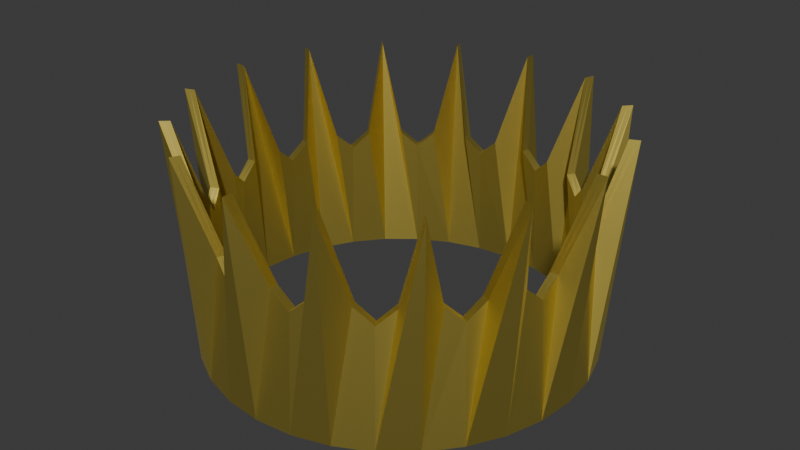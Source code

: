 # Source: crown.blend  (saved by Blender 4.4.32; exported with 4.5.12 LTS)
import bpy
from mathutils import Matrix  # noqa: F401  (used for matrix-valued properties, if any)

bpy.ops.wm.read_factory_settings(use_empty=True)
scene = bpy.context.scene
scene.name = 'Scene'

# ---- collections
col_collection = bpy.data.collections.new('Collection'); scene.collection.children.link(col_collection)

# ---- materials (node trees are filled in below, after node groups)
mat_material_001 = bpy.data.materials.new('Material.001')

# ---- material node trees
mat_material_001.use_nodes = True; mat_material_001.node_tree.nodes.clear()
_N = mat_material_001.node_tree.nodes; _L = mat_material_001.node_tree.links
n0 = _N.new('ShaderNodeBsdfPrincipled'); n0.name = 'Principled BSDF'; n0.location = (10, 300)
n0.inputs[0].default_value = (0.8002, 0.65, 0.1435, 1.0)
n0.inputs[1].default_value = 1.0
n1 = _N.new('ShaderNodeOutputMaterial'); n1.name = 'Material Output'; n1.location = (300, 300)
_L.new(n0.outputs[0], n1.inputs[0])
n1.is_active_output = True

# ---- world
world_world = bpy.data.worlds.new('World'); scene.world = world_world
world_world.use_nodes = True; world_world.node_tree.nodes.clear()
_N = world_world.node_tree.nodes; _L = world_world.node_tree.links
n0 = _N.new('ShaderNodeOutputWorld'); n0.name = 'World Output'; n0.location = (300, 300)
n1 = _N.new('ShaderNodeBackground'); n1.name = 'Background'; n1.location = (10, 300)
n1.inputs[0].default_value = (0.05088, 0.05088, 0.05088, 1.0)
_L.new(n1.outputs[0], n0.inputs[0])
n0.is_active_output = True
world_world.color = (0.05088, 0.05088, 0.05088)
world_world.sun_shadow_jitter_overblur = 0.0

# ---- meshes
me_cylinder_001 = bpy.data.meshes.new('Cylinder.001')
me_cylinder_001.from_pydata([(0.0, 1.0, -2.693), (-6.012e-10, 1.092, 3.502), (0.1951, 0.9808, -2.693), (0.1872, 0.9411, 0.5548), (0.3827, 0.9239, -2.693), (0.4178, 1.009, 3.502), (0.5556, 0.8315, -2.693), (0.5331, 0.7978, 0.5548), (0.7071, 0.7071, -2.693), (0.7721, 0.7721, 3.502), (0.8315, 0.5556, -2.693), (0.7978, 0.5331, 0.5548), (0.9239, 0.3827, -2.693), (1.009, 0.4178, 3.502), (0.9808, 0.1951, -2.693), (0.9411, 0.1872, 0.5548), (1.0, 0.0, -2.693), (1.092, -4.81e-10, 3.502), (0.9808, -0.1951, -2.693), (0.9411, -0.1872, 0.5548), (0.9239, -0.3827, -2.693), (1.009, -0.4178, 3.502), (0.8315, -0.5556, -2.693), (0.7978, -0.5331, 0.5548), (0.7071, -0.7071, -2.693), (0.7721, -0.7721, 3.502), (0.5556, -0.8315, -2.693), (0.5331, -0.7978, 0.5548), (0.3827, -0.9239, -2.693), (0.4178, -1.009, 3.502), (0.1951, -0.9808, -2.693), (0.1872, -0.9411, 0.5548), (0.0, -1.0, -2.693), (-6.012e-10, -1.092, 3.374), (-0.1951, -0.9808, -2.693), (-0.1872, -0.9411, 0.5548), (-0.3827, -0.9239, -2.693), (-0.4178, -1.009, 3.502), (-0.5556, -0.8315, -2.693), (-0.5331, -0.7978, 0.5548), (-0.7071, -0.7071, -2.693), (-0.7721, -0.7721, 3.502), (-0.8315, -0.5556, -2.693), (-0.7978, -0.5331, 0.5548), (-0.9239, -0.3827, -2.693), (-1.009, -0.4178, 3.502), (-0.9808, -0.1951, -2.693), (-0.9411, -0.1872, 0.5548), (-1.0, 0.0, -2.693), (-1.092, -4.81e-10, 3.502), (-0.9808, 0.1951, -2.693), (-0.9411, 0.1872, 0.5548), (-0.9239, 0.3827, -2.693), (-1.009, 0.4178, 3.502), (-0.8315, 0.5556, -2.693), (-0.7978, 0.5331, 0.5548), (-0.7071, 0.7071, -2.693), (-0.7721, 0.7721, 3.502), (-0.5556, 0.8315, -2.693), (-0.5331, 0.7978, 0.5548), (-0.3827, 0.9239, -2.693), (-0.4178, 1.009, 3.502), (-0.1951, 0.9808, -2.693), (-0.1872, 0.9411, 0.5548), (5.82e-10, 0.9519, -2.689), (3.429e-11, 1.039, 3.497), (0.1857, 0.9336, -2.689), (0.1782, 0.8958, 0.5508), (0.3643, 0.8795, -2.689), (0.3978, 0.9603, 3.497), (0.5289, 0.7915, -2.689), (0.5074, 0.7594, 0.5508), (0.6731, 0.6731, -2.689), (0.7349, 0.7349, 3.497), (0.7915, 0.5289, -2.689), (0.7594, 0.5074, 0.5508), (0.8795, 0.3643, -2.689), (0.9603, 0.3978, 3.497), (0.9336, 0.1857, -2.689), (0.8958, 0.1782, 0.5508), (0.9519, 8.954e-11, -2.689), (1.039, -3.832e-10, 3.497), (0.9336, -0.1857, -2.689), (0.8958, -0.1782, 0.5508), (0.8795, -0.3643, -2.689), (0.9603, -0.3978, 3.497), (0.7915, -0.5289, -2.689), (0.7594, -0.5074, 0.5508), (0.6731, -0.6731, -2.689), (0.7349, -0.7349, 3.497), (0.5289, -0.7915, -2.689), (0.5074, -0.7594, 0.5508), (0.3643, -0.8795, -2.689), (0.3978, -0.9603, 3.497), (0.1857, -0.9336, -2.689), (0.1782, -0.8958, 0.5508), (5.82e-10, -0.9519, -2.689), (3.429e-11, -1.039, 3.37), (-0.1857, -0.9336, -2.689), (-0.1782, -0.8958, 0.5508), (-0.3643, -0.8795, -2.689), (-0.3978, -0.9603, 3.497), (-0.5289, -0.7915, -2.689), (-0.5074, -0.7594, 0.5508), (-0.6731, -0.6731, -2.689), (-0.7349, -0.7349, 3.497), (-0.7915, -0.5289, -2.689), (-0.7594, -0.5074, 0.5508), (-0.8795, -0.3643, -2.689), (-0.9603, -0.3978, 3.497), (-0.9336, -0.1857, -2.689), (-0.8958, -0.1782, 0.5508), (-0.9519, 8.954e-11, -2.689), (-1.039, -3.832e-10, 3.497), (-0.9336, 0.1857, -2.689), (-0.8958, 0.1782, 0.5508), (-0.8795, 0.3643, -2.689), (-0.9603, 0.3978, 3.497), (-0.7915, 0.5289, -2.689), (-0.7594, 0.5074, 0.5508), (-0.6731, 0.6731, -2.689), (-0.7349, 0.7349, 3.497), (-0.5289, 0.7915, -2.689), (-0.5074, 0.7594, 0.5508), (-0.3643, 0.8795, -2.689), (-0.3978, 0.9603, 3.497), (-0.1857, 0.9336, -2.689), (-0.1782, 0.8958, 0.5508), (0.09359, 0.9503, 0.9937), (0.2772, 0.9138, 0.9937), (0.4501, 0.8421, 0.9937), (0.6058, 0.7381, 0.9937), (0.7381, 0.6058, 0.9937), (0.8421, 0.4501, 0.9937), (0.9138, 0.2772, 0.9937), (0.9503, 0.09359, 0.9937), (0.9503, -0.09359, 0.9937), (0.9138, -0.2772, 0.9937), (0.8421, -0.4501, 0.9937), (0.7381, -0.6058, 0.9937), (0.6058, -0.7381, 0.9937), (0.4501, -0.8421, 0.9937), (0.2772, -0.9138, 0.9937), (0.09359, -0.9503, 0.9937), (-0.09359, -0.9503, 0.9937), (-0.2772, -0.9138, 0.9937), (-0.4501, -0.8421, 0.9937), (-0.6058, -0.7381, 0.9937), (-0.7381, -0.6058, 0.9937), (-0.8421, -0.4501, 0.9937), (-0.9138, -0.2772, 0.9937), (-0.9503, -0.09359, 0.9937), (-0.9503, 0.09359, 0.9937), (-0.9138, 0.2772, 0.9937), (-0.8421, 0.4501, 0.9937), (-0.7381, 0.6058, 0.9937), (-0.6058, 0.7381, 0.9937), (-0.4501, 0.8421, 0.9937), (-0.2772, 0.9138, 0.9937), (-0.09359, 0.9503, 0.9937), (0.0891, 0.9046, 0.9898), (0.2639, 0.8698, 0.9898), (0.4285, 0.8016, 0.9898), (0.5766, 0.7026, 0.9898), (0.7026, 0.5766, 0.9898), (0.8016, 0.4285, 0.9898), (0.8698, 0.2639, 0.9898), (0.9046, 0.0891, 0.9898), (0.9046, -0.0891, 0.9898), (0.8698, -0.2639, 0.9898), (0.8016, -0.4285, 0.9898), (0.7026, -0.5766, 0.9898), (0.5766, -0.7026, 0.9898), (0.4285, -0.8016, 0.9898), (0.2639, -0.8698, 0.9898), (0.0891, -0.9046, 0.9898), (-0.0891, -0.9046, 0.9898), (-0.2639, -0.8698, 0.9898), (-0.4285, -0.8016, 0.9898), (-0.5766, -0.7026, 0.9898), (-0.7026, -0.5766, 0.9898), (-0.8016, -0.4285, 0.9898), (-0.8698, -0.2639, 0.9898), (-0.9046, -0.0891, 0.9898), (-0.9046, 0.0891, 0.9898), (-0.8698, 0.2639, 0.9898), (-0.8016, 0.4285, 0.9898), (-0.7026, 0.5766, 0.9898), (-0.5766, 0.7026, 0.9898), (-0.4285, 0.8016, 0.9898), (-0.2639, 0.8698, 0.9898), (-0.0891, 0.9046, 0.9898), (-0.9845, -0.4078, 3.499), (-0.7786, -0.5203, 0.5528), (-0.1827, 0.9184, 0.5528), (-0.4078, 0.9845, 3.499), (0.7786, 0.5203, 0.5528), (0.7535, 0.7535, 3.499), (0.4078, -0.9845, 3.499), (0.5203, -0.7786, 0.5528), (-0.9184, -0.1827, 0.5528), (-2.835e-10, 1.066, 3.499), (0.9845, 0.4078, 3.499), (0.1827, -0.9184, 0.5528), (-1.066, -4.321e-10, 3.499), (0.9184, 0.1827, 0.5528), (-2.835e-10, -1.066, 3.372), (-0.9184, 0.1827, 0.5528), (1.066, -4.321e-10, 3.499), (-0.1827, -0.9184, 0.5528), (-0.9845, 0.4078, 3.499), (0.9184, -0.1827, 0.5528), (-0.4078, -0.9845, 3.499), (0.1827, 0.9184, 0.5528), (-0.7786, 0.5203, 0.5528), (0.9845, -0.4078, 3.499), (-0.5203, -0.7786, 0.5528), (-0.7535, 0.7535, 3.499), (0.4078, 0.9845, 3.499), (0.7786, -0.5203, 0.5528), (-0.7535, -0.7535, 3.499), (-0.5203, 0.7786, 0.5528), (0.5203, 0.7786, 0.5528), (0.7535, -0.7535, 3.499), (0.5912, -0.7204, 0.9918), (0.5912, 0.7204, 0.9918), (-0.4393, 0.8219, 0.9918), (-0.7204, -0.5912, 0.9918), (0.7204, -0.5912, 0.9918), (0.4393, 0.8219, 0.9918), (-0.5912, 0.7204, 0.9918), (-0.5912, -0.7204, 0.9918), (0.8219, -0.4393, 0.9918), (0.2705, 0.8918, 0.9918), (-0.7204, 0.5912, 0.9918), (-0.4393, -0.8219, 0.9918), (0.8918, -0.2705, 0.9918), (-0.8219, 0.4393, 0.9918), (0.09135, 0.9274, 0.9918), (-0.2705, -0.8918, 0.9918), (0.9274, -0.09135, 0.9918), (-0.8918, 0.2705, 0.9918), (-0.09135, -0.9274, 0.9918), (0.9274, 0.09135, 0.9918), (-0.9274, 0.09135, 0.9918), (0.09135, -0.9274, 0.9918), (0.8918, 0.2705, 0.9918), (-0.9274, -0.09135, 0.9918), (0.2705, -0.8918, 0.9918), (0.8219, 0.4393, 0.9918), (-0.09135, 0.9274, 0.9918), (-0.8918, -0.2705, 0.9918), (0.4393, -0.8219, 0.9918), (0.7204, 0.5912, 0.9918), (-0.2705, 0.8918, 0.9918), (-0.8219, -0.4393, 0.9918)], [], [(0, 2, 3, 128, 1), (2, 4, 5, 129, 3), (4, 6, 7, 130, 5), (6, 8, 9, 131, 7), (8, 10, 11, 132, 9), (10, 12, 13, 133, 11), (12, 14, 15, 134, 13), (14, 16, 17, 135, 15), (16, 18, 19, 136, 17), (18, 20, 21, 137, 19), (20, 22, 23, 138, 21), (22, 24, 25, 139, 23), (24, 26, 27, 140, 25), (26, 28, 29, 141, 27), (28, 30, 31, 142, 29), (30, 32, 33, 143, 31), (32, 34, 35, 144, 33), (34, 36, 37, 145, 35), (36, 38, 39, 146, 37), (38, 40, 41, 147, 39), (40, 42, 43, 148, 41), (42, 44, 45, 149, 43), (44, 46, 47, 150, 45), (46, 48, 49, 151, 47), (48, 50, 51, 152, 49), (50, 52, 53, 153, 51), (52, 54, 55, 154, 53), (54, 56, 57, 155, 55), (56, 58, 59, 156, 57), (58, 60, 61, 157, 59), (66, 67, 161, 69, 68), (60, 62, 63, 158, 61), (62, 0, 1, 159, 63), (64, 65, 160, 67, 66), (68, 69, 162, 71, 70), (70, 71, 163, 73, 72), (72, 73, 164, 75, 74), (74, 75, 165, 77, 76), (76, 77, 166, 79, 78), (78, 79, 167, 81, 80), (80, 81, 168, 83, 82), (82, 83, 169, 85, 84), (84, 85, 170, 87, 86), (86, 87, 171, 89, 88), (88, 89, 172, 91, 90), (90, 91, 173, 93, 92), (92, 93, 174, 95, 94), (94, 95, 175, 97, 96), (96, 97, 176, 99, 98), (98, 99, 177, 101, 100), (100, 101, 178, 103, 102), (102, 103, 179, 105, 104), (104, 105, 180, 107, 106), (106, 107, 181, 109, 108), (108, 109, 182, 111, 110), (110, 111, 183, 113, 112), (112, 113, 184, 115, 114), (114, 115, 185, 117, 116), (116, 117, 186, 119, 118), (118, 119, 187, 121, 120), (120, 121, 188, 123, 122), (122, 123, 189, 125, 124), (124, 125, 190, 127, 126), (126, 127, 191, 65, 64), (255, 192, 109, 181), (10, 8, 72, 74), (254, 194, 127, 190), (28, 26, 90, 92), (253, 196, 75, 164), (46, 44, 108, 110), (252, 198, 93, 173), (0, 62, 126, 64), (251, 200, 111, 182), (12, 10, 74, 76), (250, 201, 65, 191), (30, 28, 92, 94), (249, 202, 77, 165), (48, 46, 110, 112), (248, 203, 95, 174), (247, 204, 113, 183), (14, 12, 76, 78), (32, 30, 94, 96), (246, 205, 79, 166), (50, 48, 112, 114), (245, 206, 97, 175), (244, 207, 115, 184), (16, 14, 78, 80), (34, 32, 96, 98), (243, 208, 81, 167), (52, 50, 114, 116), (242, 209, 99, 176), (241, 210, 117, 185), (18, 16, 80, 82), (36, 34, 98, 100), (240, 211, 83, 168), (2, 0, 64, 66), (54, 52, 116, 118), (239, 212, 101, 177), (238, 213, 67, 160), (237, 214, 119, 186), (20, 18, 82, 84), (38, 36, 100, 102), (236, 215, 85, 169), (56, 54, 118, 120), (235, 216, 103, 178), (4, 2, 66, 68), (234, 217, 121, 187), (22, 20, 84, 86), (233, 218, 69, 161), (40, 38, 102, 104), (232, 219, 87, 170), (58, 56, 120, 122), (231, 220, 105, 179), (6, 4, 68, 70), (230, 221, 123, 188), (24, 22, 86, 88), (229, 222, 71, 162), (42, 40, 104, 106), (228, 223, 89, 171), (60, 58, 122, 124), (227, 193, 107, 180), (8, 6, 70, 72), (226, 195, 125, 189), (26, 24, 88, 90), (225, 197, 73, 163), (44, 42, 106, 108), (224, 199, 91, 172), (62, 60, 124, 126), (223, 224, 172, 89), (25, 140, 224, 223), (140, 27, 199, 224), (222, 225, 163, 71), (7, 131, 225, 222), (131, 9, 197, 225), (221, 226, 189, 123), (59, 157, 226, 221), (157, 61, 195, 226), (220, 227, 180, 105), (41, 148, 227, 220), (148, 43, 193, 227), (219, 228, 171, 87), (23, 139, 228, 219), (139, 25, 223, 228), (218, 229, 162, 69), (5, 130, 229, 218), (130, 7, 222, 229), (217, 230, 188, 121), (57, 156, 230, 217), (156, 59, 221, 230), (216, 231, 179, 103), (39, 147, 231, 216), (147, 41, 220, 231), (215, 232, 170, 85), (21, 138, 232, 215), (138, 23, 219, 232), (213, 233, 161, 67), (3, 129, 233, 213), (129, 5, 218, 233), (214, 234, 187, 119), (55, 155, 234, 214), (155, 57, 217, 234), (212, 235, 178, 101), (37, 146, 235, 212), (146, 39, 216, 235), (211, 236, 169, 83), (19, 137, 236, 211), (137, 21, 215, 236), (210, 237, 186, 117), (53, 154, 237, 210), (154, 55, 214, 237), (201, 238, 160, 65), (1, 128, 238, 201), (128, 3, 213, 238), (209, 239, 177, 99), (35, 145, 239, 209), (145, 37, 212, 239), (208, 240, 168, 81), (17, 136, 240, 208), (136, 19, 211, 240), (207, 241, 185, 115), (51, 153, 241, 207), (153, 53, 210, 241), (206, 242, 176, 97), (33, 144, 242, 206), (144, 35, 209, 242), (205, 243, 167, 79), (15, 135, 243, 205), (135, 17, 208, 243), (204, 244, 184, 113), (49, 152, 244, 204), (152, 51, 207, 244), (203, 245, 175, 95), (31, 143, 245, 203), (143, 33, 206, 245), (202, 246, 166, 77), (13, 134, 246, 202), (134, 15, 205, 246), (200, 247, 183, 111), (47, 151, 247, 200), (151, 49, 204, 247), (198, 248, 174, 93), (29, 142, 248, 198), (142, 31, 203, 248), (196, 249, 165, 75), (11, 133, 249, 196), (133, 13, 202, 249), (194, 250, 191, 127), (63, 159, 250, 194), (159, 1, 201, 250), (192, 251, 182, 109), (45, 150, 251, 192), (150, 47, 200, 251), (199, 252, 173, 91), (27, 141, 252, 199), (141, 29, 198, 252), (197, 253, 164, 73), (9, 132, 253, 197), (132, 11, 196, 253), (195, 254, 190, 125), (61, 158, 254, 195), (158, 63, 194, 254), (193, 255, 181, 107), (43, 149, 255, 193), (149, 45, 192, 255)])
_uv = me_cylinder_001.uv_layers.new(name='UVMap')
_uv.uv.foreach_set('vector', [1.0, 0.5, 0.9688, 0.5, 0.9688, 1.0, 0.9844, 1.0, 1.0, 1.0, 0.9688, 0.5, 0.9375, 0.5, 0.9375, 1.0, 0.9531, 1.0, 0.9688, 1.0, 0.9375, 0.5, 0.9062, 0.5, 0.9062, 1.0, 0.9219, 1.0, 0.9375, 1.0, 0.9062, 0.5, 0.875, 0.5, 0.875, 1.0, 0.8906, 1.0, 0.9062, 1.0, 0.875, 0.5, 0.8438, 0.5, 0.8438, 1.0, 0.8594, 1.0, 0.875, 1.0, 0.8438, 0.5, 0.8125, 0.5, 0.8125, 1.0, 0.8281, 1.0, 0.8438, 1.0, 0.8125, 0.5, 0.7812, 0.5, 0.7812, 1.0, 0.7969, 1.0, 0.8125, 1.0, 0.7812, 0.5, 0.75, 0.5, 0.75, 1.0, 0.7656, 1.0, 0.7812, 1.0, 0.75, 0.5, 0.7188, 0.5, 0.7188, 1.0, 0.7344, 1.0, 0.75, 1.0, 0.7188, 0.5, 0.6875, 0.5, 0.6875, 1.0, 0.7031, 1.0, 0.7188, 1.0, 0.6875, 0.5, 0.6562, 0.5, 0.6562, 1.0, 0.6719, 1.0, 0.6875, 1.0, 0.6562, 0.5, 0.625, 0.5, 0.625, 1.0, 0.6406, 1.0, 0.6562, 1.0, 0.625, 0.5, 0.5938, 0.5, 0.5938, 1.0, 0.6094, 1.0, 0.625, 1.0, 0.5938, 0.5, 0.5625, 0.5, 0.5625, 1.0, 0.5781, 1.0, 0.5938, 1.0, 0.5625, 0.5, 0.5312, 0.5, 0.5312, 1.0, 0.5469, 1.0, 0.5625, 1.0, 0.5312, 0.5, 0.5, 0.5, 0.5, 1.0, 0.5156, 1.0, 0.5312, 1.0, 0.5, 0.5, 0.4688, 0.5, 0.4688, 1.0, 0.4844, 1.0, 0.5, 1.0, 0.4688, 0.5, 0.4375, 0.5, 0.4375, 1.0, 0.4531, 1.0, 0.4688, 1.0, 0.4375, 0.5, 0.4062, 0.5, 0.4062, 1.0, 0.4219, 1.0, 0.4375, 1.0, 0.4062, 0.5, 0.375, 0.5, 0.375, 1.0, 0.3906, 1.0, 0.4062, 1.0, 0.375, 0.5, 0.3438, 0.5, 0.3438, 1.0, 0.3594, 1.0, 0.375, 1.0, 0.3438, 0.5, 0.3125, 0.5, 0.3125, 1.0, 0.3281, 1.0, 0.3438, 1.0, 0.3125, 0.5, 0.2812, 0.5, 0.2812, 1.0, 0.2969, 1.0, 0.3125, 1.0, 0.2812, 0.5, 0.25, 0.5, 0.25, 1.0, 0.2656, 1.0, 0.2812, 1.0, 0.25, 0.5, 0.2188, 0.5, 0.2188, 1.0, 0.2344, 1.0, 0.25, 1.0, 0.2188, 0.5, 0.1875, 0.5, 0.1875, 1.0, 0.2031, 1.0, 0.2188, 1.0, 0.1875, 0.5, 0.1562, 0.5, 0.1562, 1.0, 0.1719, 1.0, 0.1875, 1.0, 0.1562, 0.5, 0.125, 0.5, 0.125, 1.0, 0.1406, 1.0, 0.1562, 1.0, 0.125, 0.5, 0.09375, 0.5, 0.09375, 1.0, 0.1094, 1.0, 0.125, 1.0, 0.09375, 0.5, 0.0625, 0.5, 0.0625, 1.0, 0.07812, 1.0, 0.09375, 1.0, 0.9688, 0.5, 0.9688, 1.0, 0.9531, 1.0, 0.9375, 1.0, 0.9375, 0.5, 0.0625, 0.5, 0.03125, 0.5, 0.03125, 1.0, 0.04688, 1.0, 0.0625, 1.0, 0.03125, 0.5, 0.0, 0.5, 0.0, 1.0, 0.01562, 1.0, 0.03125, 1.0, 1.0, 0.5, 1.0, 1.0, 0.9844, 1.0, 0.9688, 1.0, 0.9688, 0.5, 0.9375, 0.5, 0.9375, 1.0, 0.9219, 1.0, 0.9062, 1.0, 0.9062, 0.5, 0.9062, 0.5, 0.9062, 1.0, 0.8906, 1.0, 0.875, 1.0, 0.875, 0.5, 0.875, 0.5, 0.875, 1.0, 0.8594, 1.0, 0.8438, 1.0, 0.8438, 0.5, 0.8438, 0.5, 0.8438, 1.0, 0.8281, 1.0, 0.8125, 1.0, 0.8125, 0.5, 0.8125, 0.5, 0.8125, 1.0, 0.7969, 1.0, 0.7812, 1.0, 0.7812, 0.5, 0.7812, 0.5, 0.7812, 1.0, 0.7656, 1.0, 0.75, 1.0, 0.75, 0.5, 0.75, 0.5, 0.75, 1.0, 0.7344, 1.0, 0.7188, 1.0, 0.7188, 0.5, 0.7188, 0.5, 0.7188, 1.0, 0.7031, 1.0, 0.6875, 1.0, 0.6875, 0.5, 0.6875, 0.5, 0.6875, 1.0, 0.6719, 1.0, 0.6562, 1.0, 0.6562, 0.5, 0.6562, 0.5, 0.6562, 1.0, 0.6406, 1.0, 0.625, 1.0, 0.625, 0.5, 0.625, 0.5, 0.625, 1.0, 0.6094, 1.0, 0.5938, 1.0, 0.5938, 0.5, 0.5938, 0.5, 0.5938, 1.0, 0.5781, 1.0, 0.5625, 1.0, 0.5625, 0.5, 0.5625, 0.5, 0.5625, 1.0, 0.5469, 1.0, 0.5312, 1.0, 0.5312, 0.5, 0.5312, 0.5, 0.5312, 1.0, 0.5156, 1.0, 0.5, 1.0, 0.5, 0.5, 0.5, 0.5, 0.5, 1.0, 0.4844, 1.0, 0.4688, 1.0, 0.4688, 0.5, 0.4688, 0.5, 0.4688, 1.0, 0.4531, 1.0, 0.4375, 1.0, 0.4375, 0.5, 0.4375, 0.5, 0.4375, 1.0, 0.4219, 1.0, 0.4062, 1.0, 0.4062, 0.5, 0.4062, 0.5, 0.4062, 1.0, 0.3906, 1.0, 0.375, 1.0, 0.375, 0.5, 0.375, 0.5, 0.375, 1.0, 0.3594, 1.0, 0.3438, 1.0, 0.3438, 0.5, 0.3438, 0.5, 0.3438, 1.0, 0.3281, 1.0, 0.3125, 1.0, 0.3125, 0.5, 0.3125, 0.5, 0.3125, 1.0, 0.2969, 1.0, 0.2812, 1.0, 0.2812, 0.5, 0.2812, 0.5, 0.2812, 1.0, 0.2656, 1.0, 0.25, 1.0, 0.25, 0.5, 0.25, 0.5, 0.25, 1.0, 0.2344, 1.0, 0.2188, 1.0, 0.2188, 0.5, 0.2188, 0.5, 0.2188, 1.0, 0.2031, 1.0, 0.1875, 1.0, 0.1875, 0.5, 0.1875, 0.5, 0.1875, 1.0, 0.1719, 1.0, 0.1562, 1.0, 0.1562, 0.5, 0.1562, 0.5, 0.1562, 1.0, 0.1406, 1.0, 0.125, 1.0, 0.125, 0.5, 0.125, 0.5, 0.125, 1.0, 0.1094, 1.0, 0.09375, 1.0, 0.09375, 0.5, 0.09375, 0.5, 0.09375, 1.0, 0.07812, 1.0, 0.0625, 1.0, 0.0625, 0.5, 0.0625, 0.5, 0.0625, 1.0, 0.04688, 1.0, 0.03125, 1.0, 0.03125, 0.5, 0.03125, 0.5, 0.03125, 1.0, 0.01562, 1.0, 0.0, 1.0, 0.0, 0.5, 0.3281, 1.0, 0.3125, 1.0, 0.3125, 1.0, 0.3281, 1.0, 0.8438, 0.5, 0.875, 0.5, 0.875, 0.5, 0.8438, 0.5, 0.04688, 1.0, 0.03125, 1.0, 0.03125, 1.0, 0.04688, 1.0, 0.5625, 0.5, 0.5938, 0.5, 0.5938, 0.5, 0.5625, 0.5, 0.8594, 1.0, 0.8438, 1.0, 0.8438, 1.0, 0.8594, 1.0, 0.2812, 0.5, 0.3125, 0.5, 0.3125, 0.5, 0.2812, 0.5, 0.5781, 1.0, 0.5625, 1.0, 0.5625, 1.0, 0.5781, 1.0, 0.0, 0.5, 0.03125, 0.5, 0.03125, 0.5, 0.0, 0.5, 0.2969, 1.0, 0.2812, 1.0, 0.2812, 1.0, 0.2969, 1.0, 0.8125, 0.5, 0.8438, 0.5, 0.8438, 0.5, 0.8125, 0.5, 0.01562, 1.0, 0.0, 1.0, 0.0, 1.0, 0.01562, 1.0, 0.5312, 0.5, 0.5625, 0.5, 0.5625, 0.5, 0.5312, 0.5, 0.8281, 1.0, 0.8125, 1.0, 0.8125, 1.0, 0.8281, 1.0, 0.25, 0.5, 0.2812, 0.5, 0.2812, 0.5, 0.25, 0.5, 0.5469, 1.0, 0.5312, 1.0, 0.5312, 1.0, 0.5469, 1.0, 0.2656, 1.0, 0.25, 1.0, 0.25, 1.0, 0.2656, 1.0, 0.7812, 0.5, 0.8125, 0.5, 0.8125, 0.5, 0.7812, 0.5, 0.5, 0.5, 0.5312, 0.5, 0.5312, 0.5, 0.5, 0.5, 0.7969, 1.0, 0.7812, 1.0, 0.7812, 1.0, 0.7969, 1.0, 0.2188, 0.5, 0.25, 0.5, 0.25, 0.5, 0.2188, 0.5, 0.5156, 1.0, 0.5, 1.0, 0.5, 1.0, 0.5156, 1.0, 0.2344, 1.0, 0.2188, 1.0, 0.2188, 1.0, 0.2344, 1.0, 0.75, 0.5, 0.7812, 0.5, 0.7812, 0.5, 0.75, 0.5, 0.4688, 0.5, 0.5, 0.5, 0.5, 0.5, 0.4688, 0.5, 0.7656, 1.0, 0.75, 1.0, 0.75, 1.0, 0.7656, 1.0, 0.1875, 0.5, 0.2188, 0.5, 0.2188, 0.5, 0.1875, 0.5, 0.4844, 1.0, 0.4688, 1.0, 0.4688, 1.0, 0.4844, 1.0, 0.2031, 1.0, 0.1875, 1.0, 0.1875, 1.0, 0.2031, 1.0, 0.7188, 0.5, 0.75, 0.5, 0.75, 0.5, 0.7188, 0.5, 0.4375, 0.5, 0.4688, 0.5, 0.4688, 0.5, 0.4375, 0.5, 0.7344, 1.0, 0.7188, 1.0, 0.7188, 1.0, 0.7344, 1.0, 0.9688, 0.5, 1.0, 0.5, 1.0, 0.5, 0.9688, 0.5, 0.1562, 0.5, 0.1875, 0.5, 0.1875, 0.5, 0.1562, 0.5, 0.4531, 1.0, 0.4375, 1.0, 0.4375, 1.0, 0.4531, 1.0, 0.9844, 1.0, 0.9688, 1.0, 0.9688, 1.0, 0.9844, 1.0, 0.1719, 1.0, 0.1562, 1.0, 0.1562, 1.0, 0.1719, 1.0, 0.6875, 0.5, 0.7188, 0.5, 0.7188, 0.5, 0.6875, 0.5, 0.4062, 0.5, 0.4375, 0.5, 0.4375, 0.5, 0.4062, 0.5, 0.7031, 1.0, 0.6875, 1.0, 0.6875, 1.0, 0.7031, 1.0, 0.125, 0.5, 0.1562, 0.5, 0.1562, 0.5, 0.125, 0.5, 0.4219, 1.0, 0.4062, 1.0, 0.4062, 1.0, 0.4219, 1.0, 0.9375, 0.5, 0.9688, 0.5, 0.9688, 0.5, 0.9375, 0.5, 0.1406, 1.0, 0.125, 1.0, 0.125, 1.0, 0.1406, 1.0, 0.6562, 0.5, 0.6875, 0.5, 0.6875, 0.5, 0.6562, 0.5, 0.9531, 1.0, 0.9375, 1.0, 0.9375, 1.0, 0.9531, 1.0, 0.375, 0.5, 0.4062, 0.5, 0.4062, 0.5, 0.375, 0.5, 0.6719, 1.0, 0.6562, 1.0, 0.6562, 1.0, 0.6719, 1.0, 0.09375, 0.5, 0.125, 0.5, 0.125, 0.5, 0.09375, 0.5, 0.3906, 1.0, 0.375, 1.0, 0.375, 1.0, 0.3906, 1.0, 0.9062, 0.5, 0.9375, 0.5, 0.9375, 0.5, 0.9062, 0.5, 0.1094, 1.0, 0.09375, 1.0, 0.09375, 1.0, 0.1094, 1.0, 0.625, 0.5, 0.6562, 0.5, 0.6562, 0.5, 0.625, 0.5, 0.9219, 1.0, 0.9062, 1.0, 0.9062, 1.0, 0.9219, 1.0, 0.3438, 0.5, 0.375, 0.5, 0.375, 0.5, 0.3438, 0.5, 0.6406, 1.0, 0.625, 1.0, 0.625, 1.0, 0.6406, 1.0, 0.0625, 0.5, 0.09375, 0.5, 0.09375, 0.5, 0.0625, 0.5, 0.3594, 1.0, 0.3438, 1.0, 0.3438, 1.0, 0.3594, 1.0, 0.875, 0.5, 0.9062, 0.5, 0.9062, 0.5, 0.875, 0.5, 0.07812, 1.0, 0.0625, 1.0, 0.0625, 1.0, 0.07812, 1.0, 0.5938, 0.5, 0.625, 0.5, 0.625, 0.5, 0.5938, 0.5, 0.8906, 1.0, 0.875, 1.0, 0.875, 1.0, 0.8906, 1.0, 0.3125, 0.5, 0.3438, 0.5, 0.3438, 0.5, 0.3125, 0.5, 0.6094, 1.0, 0.5938, 1.0, 0.5938, 1.0, 0.6094, 1.0, 0.03125, 0.5, 0.0625, 0.5, 0.0625, 0.5, 0.03125, 0.5, 0.625, 1.0, 0.6094, 1.0, 0.6094, 1.0, 0.625, 1.0, 0.625, 1.0, 0.6094, 1.0, 0.6094, 1.0, 0.625, 1.0, 0.6094, 1.0, 0.5938, 1.0, 0.5938, 1.0, 0.6094, 1.0, 0.9062, 1.0, 0.8906, 1.0, 0.8906, 1.0, 0.9062, 1.0, 0.9062, 1.0, 0.8906, 1.0, 0.8906, 1.0, 0.9062, 1.0, 0.8906, 1.0, 0.875, 1.0, 0.875, 1.0, 0.8906, 1.0, 0.09375, 1.0, 0.07812, 1.0, 0.07812, 1.0, 0.09375, 1.0, 0.09375, 1.0, 0.07812, 1.0, 0.07812, 1.0, 0.09375, 1.0, 0.07812, 1.0, 0.0625, 1.0, 0.0625, 1.0, 0.07812, 1.0, 0.375, 1.0, 0.3594, 1.0, 0.3594, 1.0, 0.375, 1.0, 0.375, 1.0, 0.3594, 1.0, 0.3594, 1.0, 0.375, 1.0, 0.3594, 1.0, 0.3438, 1.0, 0.3438, 1.0, 0.3594, 1.0, 0.6562, 1.0, 0.6406, 1.0, 0.6406, 1.0, 0.6562, 1.0, 0.6562, 1.0, 0.6406, 1.0, 0.6406, 1.0, 0.6562, 1.0, 0.6406, 1.0, 0.625, 1.0, 0.625, 1.0, 0.6406, 1.0, 0.9375, 1.0, 0.9219, 1.0, 0.9219, 1.0, 0.9375, 1.0, 0.9375, 1.0, 0.9219, 1.0, 0.9219, 1.0, 0.9375, 1.0, 0.9219, 1.0, 0.9062, 1.0, 0.9062, 1.0, 0.9219, 1.0, 0.125, 1.0, 0.1094, 1.0, 0.1094, 1.0, 0.125, 1.0, 0.125, 1.0, 0.1094, 1.0, 0.1094, 1.0, 0.125, 1.0, 0.1094, 1.0, 0.09375, 1.0, 0.09375, 1.0, 0.1094, 1.0, 0.4062, 1.0, 0.3906, 1.0, 0.3906, 1.0, 0.4062, 1.0, 0.4062, 1.0, 0.3906, 1.0, 0.3906, 1.0, 0.4062, 1.0, 0.3906, 1.0, 0.375, 1.0, 0.375, 1.0, 0.3906, 1.0, 0.6875, 1.0, 0.6719, 1.0, 0.6719, 1.0, 0.6875, 1.0, 0.6875, 1.0, 0.6719, 1.0, 0.6719, 1.0, 0.6875, 1.0, 0.6719, 1.0, 0.6562, 1.0, 0.6562, 1.0, 0.6719, 1.0, 0.9688, 1.0, 0.9531, 1.0, 0.9531, 1.0, 0.9688, 1.0, 0.9688, 1.0, 0.9531, 1.0, 0.9531, 1.0, 0.9688, 1.0, 0.9531, 1.0, 0.9375, 1.0, 0.9375, 1.0, 0.9531, 1.0, 0.1562, 1.0, 0.1406, 1.0, 0.1406, 1.0, 0.1562, 1.0, 0.1562, 1.0, 0.1406, 1.0, 0.1406, 1.0, 0.1562, 1.0, 0.1406, 1.0, 0.125, 1.0, 0.125, 1.0, 0.1406, 1.0, 0.4375, 1.0, 0.4219, 1.0, 0.4219, 1.0, 0.4375, 1.0, 0.4375, 1.0, 0.4219, 1.0, 0.4219, 1.0, 0.4375, 1.0, 0.4219, 1.0, 0.4062, 1.0, 0.4062, 1.0, 0.4219, 1.0, 0.7188, 1.0, 0.7031, 1.0, 0.7031, 1.0, 0.7188, 1.0, 0.7188, 1.0, 0.7031, 1.0, 0.7031, 1.0, 0.7188, 1.0, 0.7031, 1.0, 0.6875, 1.0, 0.6875, 1.0, 0.7031, 1.0, 0.1875, 1.0, 0.1719, 1.0, 0.1719, 1.0, 0.1875, 1.0, 0.1875, 1.0, 0.1719, 1.0, 0.1719, 1.0, 0.1875, 1.0, 0.1719, 1.0, 0.1562, 1.0, 0.1562, 1.0, 0.1719, 1.0, 1.0, 1.0, 0.9844, 1.0, 0.9844, 1.0, 1.0, 1.0, 1.0, 1.0, 0.9844, 1.0, 0.9844, 1.0, 1.0, 1.0, 0.9844, 1.0, 0.9688, 1.0, 0.9688, 1.0, 0.9844, 1.0, 0.4688, 1.0, 0.4531, 1.0, 0.4531, 1.0, 0.4688, 1.0, 0.4688, 1.0, 0.4531, 1.0, 0.4531, 1.0, 0.4688, 1.0, 0.4531, 1.0, 0.4375, 1.0, 0.4375, 1.0, 0.4531, 1.0, 0.75, 1.0, 0.7344, 1.0, 0.7344, 1.0, 0.75, 1.0, 0.75, 1.0, 0.7344, 1.0, 0.7344, 1.0, 0.75, 1.0, 0.7344, 1.0, 0.7188, 1.0, 0.7188, 1.0, 0.7344, 1.0, 0.2188, 1.0, 0.2031, 1.0, 0.2031, 1.0, 0.2188, 1.0, 0.2188, 1.0, 0.2031, 1.0, 0.2031, 1.0, 0.2188, 1.0, 0.2031, 1.0, 0.1875, 1.0, 0.1875, 1.0, 0.2031, 1.0, 0.5, 1.0, 0.4844, 1.0, 0.4844, 1.0, 0.5, 1.0, 0.5, 1.0, 0.4844, 1.0, 0.4844, 1.0, 0.5, 1.0, 0.4844, 1.0, 0.4688, 1.0, 0.4688, 1.0, 0.4844, 1.0, 0.7812, 1.0, 0.7656, 1.0, 0.7656, 1.0, 0.7812, 1.0, 0.7812, 1.0, 0.7656, 1.0, 0.7656, 1.0, 0.7812, 1.0, 0.7656, 1.0, 0.75, 1.0, 0.75, 1.0, 0.7656, 1.0, 0.25, 1.0, 0.2344, 1.0, 0.2344, 1.0, 0.25, 1.0, 0.25, 1.0, 0.2344, 1.0, 0.2344, 1.0, 0.25, 1.0, 0.2344, 1.0, 0.2188, 1.0, 0.2188, 1.0, 0.2344, 1.0, 0.5312, 1.0, 0.5156, 1.0, 0.5156, 1.0, 0.5312, 1.0, 0.5312, 1.0, 0.5156, 1.0, 0.5156, 1.0, 0.5312, 1.0, 0.5156, 1.0, 0.5, 1.0, 0.5, 1.0, 0.5156, 1.0, 0.8125, 1.0, 0.7969, 1.0, 0.7969, 1.0, 0.8125, 1.0, 0.8125, 1.0, 0.7969, 1.0, 0.7969, 1.0, 0.8125, 1.0, 0.7969, 1.0, 0.7812, 1.0, 0.7812, 1.0, 0.7969, 1.0, 0.2812, 1.0, 0.2656, 1.0, 0.2656, 1.0, 0.2812, 1.0, 0.2812, 1.0, 0.2656, 1.0, 0.2656, 1.0, 0.2812, 1.0, 0.2656, 1.0, 0.25, 1.0, 0.25, 1.0, 0.2656, 1.0, 0.5625, 1.0, 0.5469, 1.0, 0.5469, 1.0, 0.5625, 1.0, 0.5625, 1.0, 0.5469, 1.0, 0.5469, 1.0, 0.5625, 1.0, 0.5469, 1.0, 0.5312, 1.0, 0.5312, 1.0, 0.5469, 1.0, 0.8438, 1.0, 0.8281, 1.0, 0.8281, 1.0, 0.8438, 1.0, 0.8438, 1.0, 0.8281, 1.0, 0.8281, 1.0, 0.8438, 1.0, 0.8281, 1.0, 0.8125, 1.0, 0.8125, 1.0, 0.8281, 1.0, 0.03125, 1.0, 0.01562, 1.0, 0.01562, 1.0, 0.03125, 1.0, 0.03125, 1.0, 0.01562, 1.0, 0.01562, 1.0, 0.03125, 1.0, 0.01562, 1.0, 0.0, 1.0, 0.0, 1.0, 0.01562, 1.0, 0.3125, 1.0, 0.2969, 1.0, 0.2969, 1.0, 0.3125, 1.0, 0.3125, 1.0, 0.2969, 1.0, 0.2969, 1.0, 0.3125, 1.0, 0.2969, 1.0, 0.2812, 1.0, 0.2812, 1.0, 0.2969, 1.0, 0.5938, 1.0, 0.5781, 1.0, 0.5781, 1.0, 0.5938, 1.0, 0.5938, 1.0, 0.5781, 1.0, 0.5781, 1.0, 0.5938, 1.0, 0.5781, 1.0, 0.5625, 1.0, 0.5625, 1.0, 0.5781, 1.0, 0.875, 1.0, 0.8594, 1.0, 0.8594, 1.0, 0.875, 1.0, 0.875, 1.0, 0.8594, 1.0, 0.8594, 1.0, 0.875, 1.0, 0.8594, 1.0, 0.8438, 1.0, 0.8438, 1.0, 0.8594, 1.0, 0.0625, 1.0, 0.04688, 1.0, 0.04688, 1.0, 0.0625, 1.0, 0.0625, 1.0, 0.04688, 1.0, 0.04688, 1.0, 0.0625, 1.0, 0.04688, 1.0, 0.03125, 1.0, 0.03125, 1.0, 0.04688, 1.0, 0.3438, 1.0, 0.3281, 1.0, 0.3281, 1.0, 0.3438, 1.0, 0.3438, 1.0, 0.3281, 1.0, 0.3281, 1.0, 0.3438, 1.0, 0.3281, 1.0, 0.3125, 1.0, 0.3125, 1.0, 0.3281, 1.0])
me_cylinder_001.materials.append(mat_material_001)
me_cylinder_001.update()

# ---- objects
ob_cylinder = bpy.data.objects.new('Cylinder', me_cylinder_001)

# ---- transforms, parenting, visibility, modifiers, constraints
ob_cylinder.location = (0.0, 0.0, 0.0)
ob_cylinder.scale = (0.4743, 0.4743, 0.0883)

# ---- collection membership
col_collection.objects.link(ob_cylinder)

# ---- scene / render settings (as saved in the file)
scene.frame_start = 1; scene.frame_end = 250; scene.frame_set(1)
scene.render.engine = 'BLENDER_EEVEE_NEXT'
bpy.context.view_layer.update()

# ---- added for rendering (the .blend has no active camera and no usable light): camera, sun
cam_auto = bpy.data.cameras.new('AutoCamera')
cam_auto.lens = 50.0
cam_auto.sensor_width = 36.0
cam_auto.clip_end = 1000.0
ob_auto_camera = bpy.data.objects.new('AutoCamera', cam_auto)
scene.collection.objects.link(ob_auto_camera)
ob_auto_camera.location = (1.44675, -1.73611, 1.19312)
ob_auto_camera.rotation_euler = (1.09748, -7.21219e-08, 0.694738)
scene.camera = ob_auto_camera
light_auto_sun = bpy.data.lights.new('AutoSun', 'SUN')
light_auto_sun.energy = 3.0
light_auto_sun.angle = 0.0523599
ob_auto_sun = bpy.data.objects.new('AutoSun', light_auto_sun)
scene.collection.objects.link(ob_auto_sun)
ob_auto_sun.rotation_euler = (0.872665, 0.174533, 0.523599)
bpy.context.view_layer.update()
